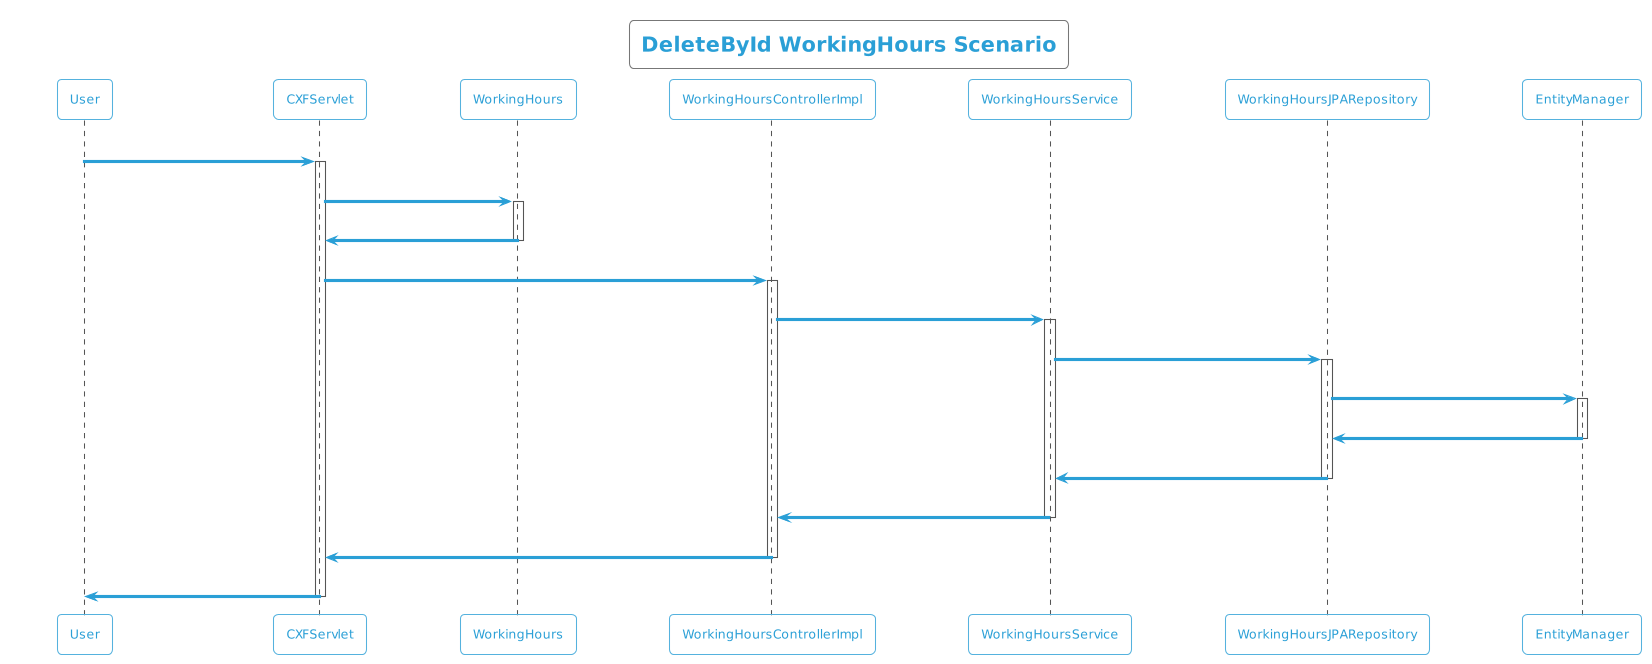

The diagram above was rendered by PlantUML. Its source (embedded in the PNG):
@startuml
!theme cyborg-outline
title DeleteById WorkingHours Scenario
participant User
User -> CXFServlet: DELETE, WorkingHours
activate CXFServlet
CXFServlet -> WorkingHours: << delete >>
activate WorkingHours
WorkingHours -> CXFServlet: << instance >>
deactivate WorkingHours
CXFServlet -> WorkingHoursControllerImpl: delete(:WorkingHours)
activate WorkingHoursControllerImpl
WorkingHoursControllerImpl -> WorkingHoursService: deleteById(:WorkingHours)
activate WorkingHoursService
WorkingHoursService -> WorkingHoursJPARepository: deleteById(:WorkingHours)
activate WorkingHoursJPARepository
WorkingHoursJPARepository -> EntityManager: delete(:WorkingHours)
activate EntityManager
EntityManager -> WorkingHoursJPARepository: << persisted WorkingHours >>
deactivate EntityManager
WorkingHoursJPARepository -> WorkingHoursService: << persisted WorkingHours >>
deactivate WorkingHoursJPARepository
WorkingHoursService -> WorkingHoursControllerImpl: << persisted WorkingHours >>
deactivate WorkingHoursService
WorkingHoursControllerImpl -> CXFServlet: << persisted WorkingHours >>
deactivate WorkingHoursControllerImpl
CXFServlet -> User: marshalled WorkingHours XML
deactivate CXFServlet
@enduml